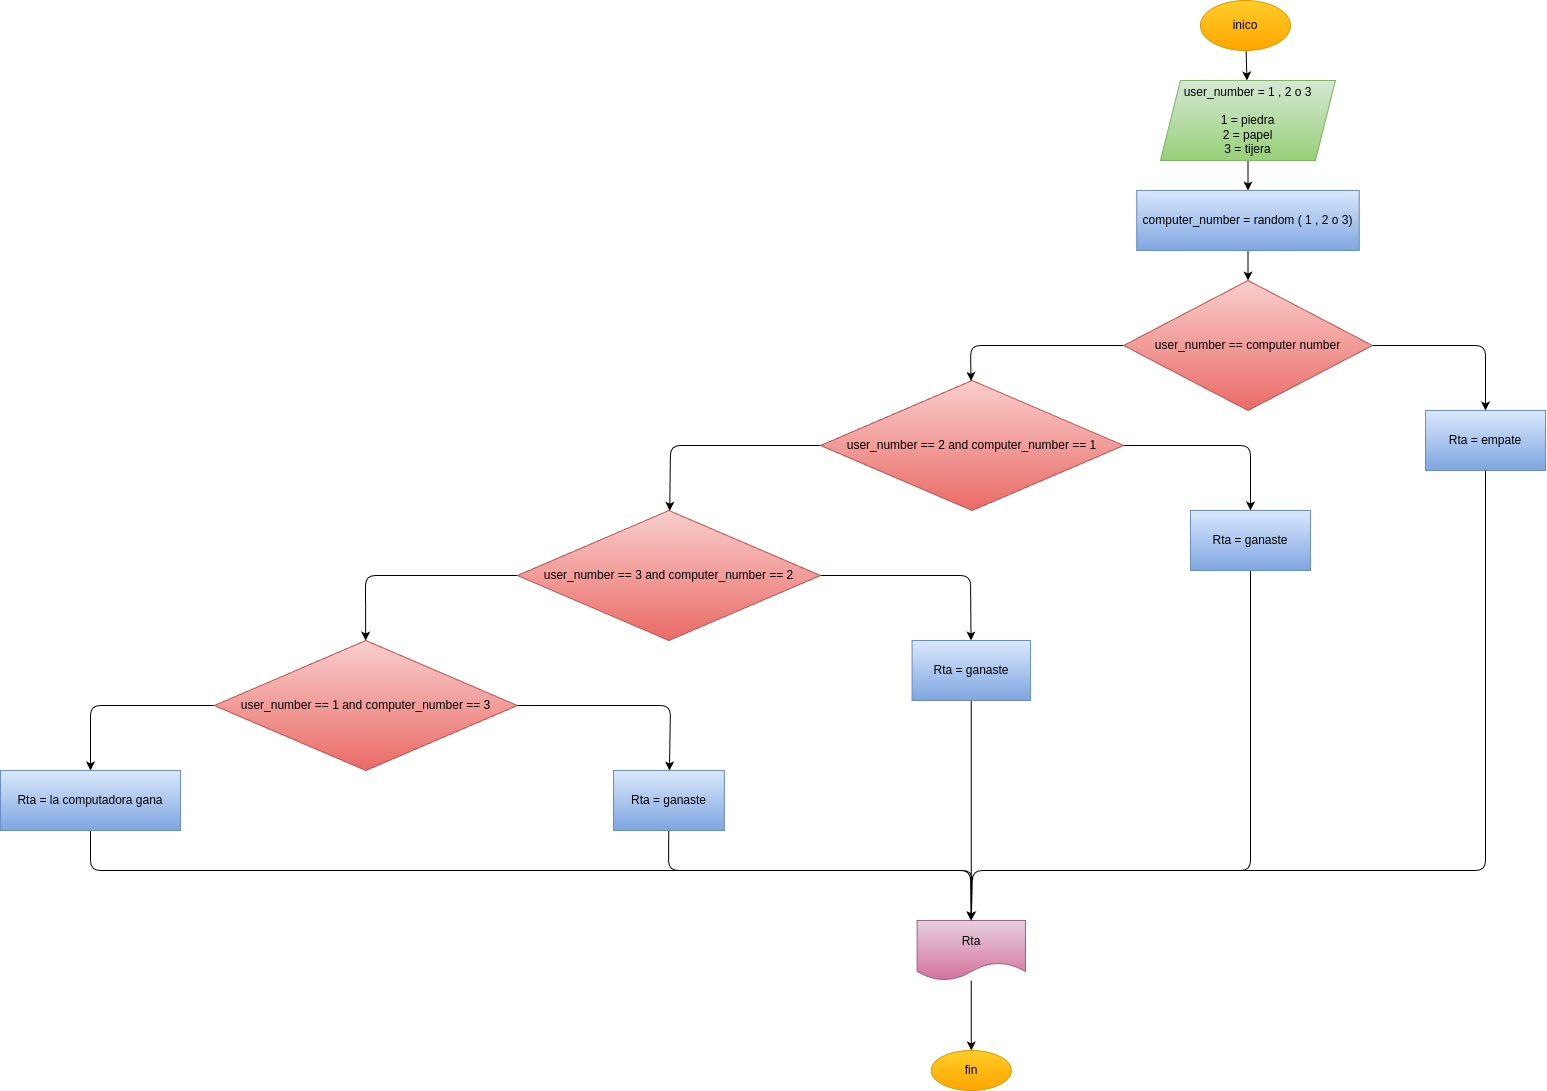

The diagram above was exported from draw.io. Its source (the exported page's mxGraphModel, read from the mxfile embedded in the PNG):
<mxGraphModel dx="2409" dy="644" grid="1" gridSize="10" guides="1" tooltips="1" connect="1" arrows="1" fold="1" page="1" pageScale="1" pageWidth="850" pageHeight="1100" math="0" shadow="0">
  <root>
    <mxCell id="0" />
    <mxCell id="1" parent="0" />
    <mxCell id="4" value="" style="edgeStyle=none;html=1;" edge="1" parent="1" source="2" target="3">
      <mxGeometry relative="1" as="geometry" />
    </mxCell>
    <mxCell id="2" value="inico" style="ellipse;whiteSpace=wrap;html=1;fillColor=#ffcd28;gradientColor=#ffa500;strokeColor=#d79b00;" vertex="1" parent="1">
      <mxGeometry x="200" y="10" width="90" height="50" as="geometry" />
    </mxCell>
    <mxCell id="6" value="" style="edgeStyle=none;html=1;" edge="1" parent="1" source="3" target="5">
      <mxGeometry relative="1" as="geometry" />
    </mxCell>
    <mxCell id="3" value="user_number = 1 , 2 o 3&lt;div&gt;&lt;br&gt;&lt;/div&gt;&lt;div&gt;1 = piedra&lt;/div&gt;&lt;div&gt;2 = papel&lt;/div&gt;&lt;div&gt;3 = tijera&lt;/div&gt;" style="shape=parallelogram;perimeter=parallelogramPerimeter;whiteSpace=wrap;html=1;fixedSize=1;fillColor=#d5e8d4;gradientColor=#97d077;strokeColor=#82b366;" vertex="1" parent="1">
      <mxGeometry x="160" y="90" width="175" height="80" as="geometry" />
    </mxCell>
    <mxCell id="8" value="" style="edgeStyle=none;html=1;" edge="1" parent="1" source="5" target="7">
      <mxGeometry relative="1" as="geometry" />
    </mxCell>
    <mxCell id="5" value="computer_number = random ( 1 , 2 o 3)" style="whiteSpace=wrap;html=1;fillColor=#dae8fc;gradientColor=#7ea6e0;strokeColor=#6c8ebf;" vertex="1" parent="1">
      <mxGeometry x="136.25" y="200" width="222.5" height="60" as="geometry" />
    </mxCell>
    <mxCell id="15" value="" style="edgeStyle=none;html=1;" edge="1" parent="1" source="7" target="14">
      <mxGeometry relative="1" as="geometry">
        <Array as="points">
          <mxPoint x="-30" y="355" />
        </Array>
      </mxGeometry>
    </mxCell>
    <mxCell id="25" value="" style="edgeStyle=none;html=1;" edge="1" parent="1" source="7" target="24">
      <mxGeometry relative="1" as="geometry">
        <Array as="points">
          <mxPoint x="485" y="355" />
        </Array>
      </mxGeometry>
    </mxCell>
    <mxCell id="7" value="user_number == computer number" style="rhombus;whiteSpace=wrap;html=1;fillColor=#f8cecc;gradientColor=#ea6b66;strokeColor=#b85450;" vertex="1" parent="1">
      <mxGeometry x="123.13" y="290" width="248.75" height="130" as="geometry" />
    </mxCell>
    <mxCell id="17" value="" style="edgeStyle=none;html=1;" edge="1" parent="1" source="14" target="16">
      <mxGeometry relative="1" as="geometry">
        <Array as="points">
          <mxPoint x="-330" y="455" />
        </Array>
      </mxGeometry>
    </mxCell>
    <mxCell id="28" value="" style="edgeStyle=none;html=1;exitX=1;exitY=0.5;exitDx=0;exitDy=0;" edge="1" parent="1" source="14" target="27">
      <mxGeometry relative="1" as="geometry">
        <mxPoint x="88.58282105804778" y="489.8158653463986" as="sourcePoint" />
        <Array as="points">
          <mxPoint x="250" y="455" />
        </Array>
      </mxGeometry>
    </mxCell>
    <mxCell id="14" value="user_number == 2 and computer_number == 1" style="rhombus;whiteSpace=wrap;html=1;fillColor=#f8cecc;gradientColor=#ea6b66;strokeColor=#b85450;" vertex="1" parent="1">
      <mxGeometry x="-180" y="390" width="303.13" height="130" as="geometry" />
    </mxCell>
    <mxCell id="19" value="" style="edgeStyle=none;html=1;" edge="1" parent="1" source="16" target="18">
      <mxGeometry relative="1" as="geometry">
        <Array as="points">
          <mxPoint x="-635" y="585" />
        </Array>
      </mxGeometry>
    </mxCell>
    <mxCell id="30" value="" style="edgeStyle=none;html=1;" edge="1" parent="1" source="16" target="29">
      <mxGeometry relative="1" as="geometry">
        <Array as="points">
          <mxPoint x="-30" y="585" />
        </Array>
      </mxGeometry>
    </mxCell>
    <mxCell id="16" value="user_number == 3 and computer_number == 2" style="rhombus;whiteSpace=wrap;html=1;fillColor=#f8cecc;gradientColor=#ea6b66;strokeColor=#b85450;" vertex="1" parent="1">
      <mxGeometry x="-483.13" y="520" width="303.13" height="130" as="geometry" />
    </mxCell>
    <mxCell id="23" value="" style="edgeStyle=none;html=1;" edge="1" parent="1" source="18" target="22">
      <mxGeometry relative="1" as="geometry">
        <Array as="points">
          <mxPoint x="-330" y="715" />
        </Array>
      </mxGeometry>
    </mxCell>
    <mxCell id="32" value="" style="edgeStyle=none;html=1;" edge="1" parent="1" source="18" target="31">
      <mxGeometry relative="1" as="geometry">
        <Array as="points">
          <mxPoint x="-910" y="715" />
        </Array>
      </mxGeometry>
    </mxCell>
    <mxCell id="18" value="user_number == 1 and computer_number == 3" style="rhombus;whiteSpace=wrap;html=1;fillColor=#f8cecc;gradientColor=#ea6b66;strokeColor=#b85450;" vertex="1" parent="1">
      <mxGeometry x="-786.26" y="650" width="303.13" height="130" as="geometry" />
    </mxCell>
    <mxCell id="35" style="edgeStyle=none;html=1;entryX=0.5;entryY=0;entryDx=0;entryDy=0;" edge="1" parent="1" source="22" target="33">
      <mxGeometry relative="1" as="geometry">
        <Array as="points">
          <mxPoint x="-332" y="880" />
          <mxPoint x="-28" y="880" />
        </Array>
      </mxGeometry>
    </mxCell>
    <mxCell id="22" value="Rta = ganaste" style="whiteSpace=wrap;html=1;fillColor=#dae8fc;gradientColor=#7ea6e0;strokeColor=#6c8ebf;" vertex="1" parent="1">
      <mxGeometry x="-386.96000000000004" y="780" width="110.79" height="60" as="geometry" />
    </mxCell>
    <mxCell id="24" value="Rta = empate" style="whiteSpace=wrap;html=1;fillColor=#dae8fc;gradientColor=#7ea6e0;strokeColor=#6c8ebf;" vertex="1" parent="1">
      <mxGeometry x="425.005" y="420" width="120" height="60" as="geometry" />
    </mxCell>
    <mxCell id="37" style="edgeStyle=none;html=1;entryX=0.5;entryY=0;entryDx=0;entryDy=0;" edge="1" parent="1" source="27" target="33">
      <mxGeometry relative="1" as="geometry">
        <Array as="points">
          <mxPoint x="250" y="880" />
          <mxPoint x="-28" y="880" />
        </Array>
      </mxGeometry>
    </mxCell>
    <mxCell id="27" value="Rta = ganaste" style="whiteSpace=wrap;html=1;fillColor=#dae8fc;gradientColor=#7ea6e0;strokeColor=#6c8ebf;" vertex="1" parent="1">
      <mxGeometry x="190" y="520" width="120" height="60" as="geometry" />
    </mxCell>
    <mxCell id="36" style="edgeStyle=none;html=1;entryX=0.5;entryY=0;entryDx=0;entryDy=0;" edge="1" parent="1" source="29" target="33">
      <mxGeometry relative="1" as="geometry" />
    </mxCell>
    <mxCell id="29" value="Rta = ganaste" style="whiteSpace=wrap;html=1;fillColor=#dae8fc;gradientColor=#7ea6e0;strokeColor=#6c8ebf;" vertex="1" parent="1">
      <mxGeometry x="-88.43" y="650" width="118.44" height="60" as="geometry" />
    </mxCell>
    <mxCell id="34" value="" style="edgeStyle=none;html=1;" edge="1" parent="1" source="31" target="33">
      <mxGeometry relative="1" as="geometry">
        <Array as="points">
          <mxPoint x="-910" y="880" />
          <mxPoint x="-30" y="880" />
        </Array>
      </mxGeometry>
    </mxCell>
    <mxCell id="31" value="Rta = la computadora gana" style="whiteSpace=wrap;html=1;fillColor=#dae8fc;gradientColor=#7ea6e0;strokeColor=#6c8ebf;" vertex="1" parent="1">
      <mxGeometry x="-1000" y="780" width="180" height="60" as="geometry" />
    </mxCell>
    <mxCell id="40" value="" style="edgeStyle=none;html=1;" edge="1" parent="1" source="33" target="39">
      <mxGeometry relative="1" as="geometry" />
    </mxCell>
    <mxCell id="33" value="Rta" style="shape=document;whiteSpace=wrap;html=1;boundedLbl=1;fillColor=#e6d0de;gradientColor=#d5739d;strokeColor=#996185;" vertex="1" parent="1">
      <mxGeometry x="-83.43" y="930" width="108.43" height="60" as="geometry" />
    </mxCell>
    <mxCell id="38" style="edgeStyle=none;html=1;entryX=0.5;entryY=0;entryDx=0;entryDy=0;" edge="1" parent="1" source="24" target="33">
      <mxGeometry relative="1" as="geometry">
        <Array as="points">
          <mxPoint x="485" y="880" />
          <mxPoint x="-28" y="880" />
        </Array>
      </mxGeometry>
    </mxCell>
    <mxCell id="39" value="fin" style="ellipse;whiteSpace=wrap;html=1;fillColor=#ffcd28;gradientColor=#ffa500;strokeColor=#d79b00;" vertex="1" parent="1">
      <mxGeometry x="-69.21" y="1060" width="80" height="40" as="geometry" />
    </mxCell>
  </root>
</mxGraphModel>